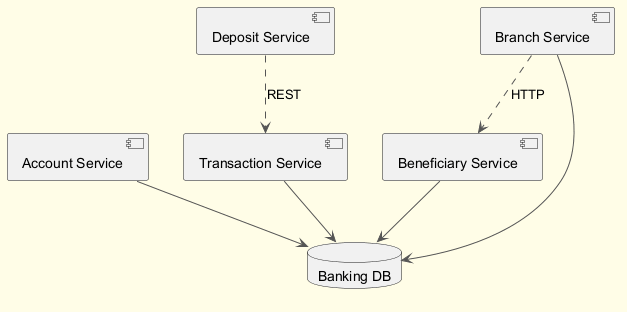

The diagram above was rendered by PlantUML. Its source (embedded in the PNG):
@startuml
skinparam backgroundColor #FFFDE7
skinparam classBackgroundColor #FFF9C4
skinparam classBorderColor #F57F17
skinparam ArrowColor #555555
component "Account Service" as C_AccountService
component "Deposit Service" as C_DepositService
component "Transaction Service" as C_TransactionService
component "Branch Service" as C_BranchService
component "Beneficiary Service" as C_BeneficiaryService
database "Banking DB" as DB_banking
C_AccountService --> DB_banking
C_TransactionService --> DB_banking
C_BranchService --> DB_banking
C_BeneficiaryService --> DB_banking
C_DepositService ..> C_TransactionService : REST
C_BranchService ..> C_BeneficiaryService : HTTP
@enduml